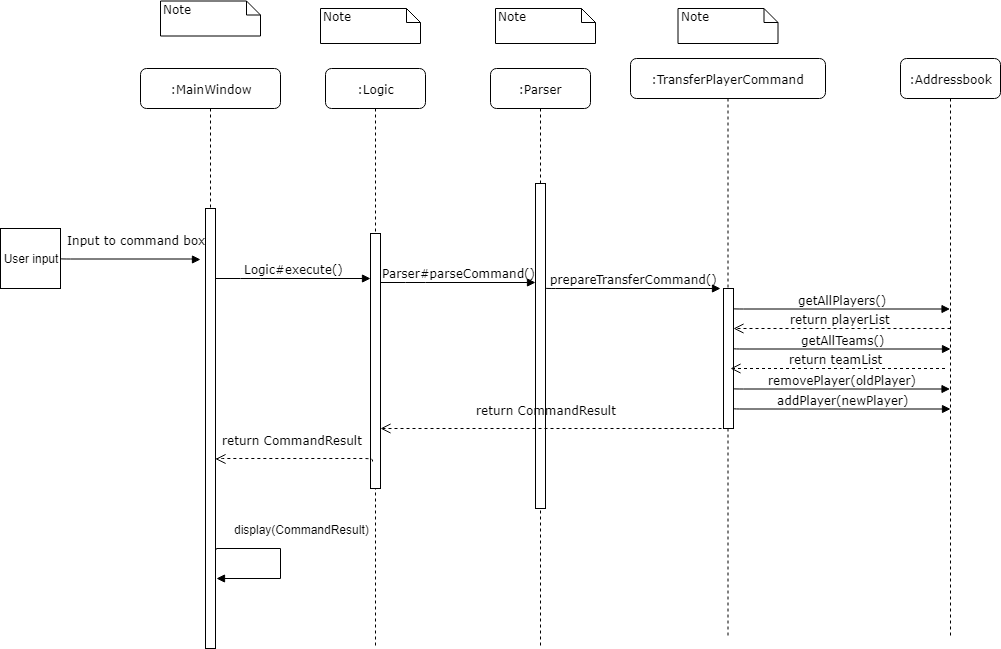

The diagram above was exported from draw.io. Its source (the exported page's mxGraphModel, read from the mxfile embedded in the PNG):
<mxGraphModel dx="2318" dy="499" grid="1" gridSize="10" guides="1" tooltips="1" connect="1" arrows="1" fold="1" page="1" pageScale="1" pageWidth="1100" pageHeight="850" background="#ffffff" math="0" shadow="0">
  <root>
    <mxCell id="0" />
    <mxCell id="1" parent="0" />
    <mxCell id="7baba1c4bc27f4b0-2" value=":Logic" style="shape=umlLifeline;perimeter=lifelinePerimeter;whiteSpace=wrap;html=1;container=1;collapsible=0;recursiveResize=0;outlineConnect=0;rounded=1;shadow=0;comic=0;labelBackgroundColor=none;strokeColor=#000000;strokeWidth=1;fillColor=#FFFFFF;fontFamily=Verdana;fontSize=12;fontColor=#000000;align=center;" parent="1" vertex="1">
      <mxGeometry x="295" y="80" width="100" height="580" as="geometry" />
    </mxCell>
    <mxCell id="7baba1c4bc27f4b0-10" value="" style="html=1;points=[];perimeter=orthogonalPerimeter;rounded=0;shadow=0;comic=0;labelBackgroundColor=none;strokeColor=#000000;strokeWidth=1;fillColor=#FFFFFF;fontFamily=Verdana;fontSize=12;fontColor=#000000;align=center;" parent="7baba1c4bc27f4b0-2" vertex="1">
      <mxGeometry x="45" y="165" width="10" height="255" as="geometry" />
    </mxCell>
    <mxCell id="7baba1c4bc27f4b0-3" value=":Parser" style="shape=umlLifeline;perimeter=lifelinePerimeter;whiteSpace=wrap;html=1;container=1;collapsible=0;recursiveResize=0;outlineConnect=0;rounded=1;shadow=0;comic=0;labelBackgroundColor=none;strokeColor=#000000;strokeWidth=1;fillColor=#FFFFFF;fontFamily=Verdana;fontSize=12;fontColor=#000000;align=center;" parent="1" vertex="1">
      <mxGeometry x="460" y="80" width="100" height="580" as="geometry" />
    </mxCell>
    <mxCell id="7baba1c4bc27f4b0-13" value="" style="html=1;points=[];perimeter=orthogonalPerimeter;rounded=0;shadow=0;comic=0;labelBackgroundColor=none;strokeColor=#000000;strokeWidth=1;fillColor=#FFFFFF;fontFamily=Verdana;fontSize=12;fontColor=#000000;align=center;" parent="7baba1c4bc27f4b0-3" vertex="1">
      <mxGeometry x="45" y="115" width="10" height="325" as="geometry" />
    </mxCell>
    <mxCell id="7baba1c4bc27f4b0-4" value=":TransferPlayerCommand" style="shape=umlLifeline;perimeter=lifelinePerimeter;whiteSpace=wrap;html=1;container=1;collapsible=0;recursiveResize=0;outlineConnect=0;rounded=1;shadow=0;comic=0;labelBackgroundColor=none;strokeColor=#000000;strokeWidth=1;fillColor=#FFFFFF;fontFamily=Verdana;fontSize=12;fontColor=#000000;align=center;" parent="1" vertex="1">
      <mxGeometry x="600" y="70" width="195" height="580" as="geometry" />
    </mxCell>
    <mxCell id="7baba1c4bc27f4b0-16" value="" style="html=1;points=[];perimeter=orthogonalPerimeter;rounded=0;shadow=0;comic=0;labelBackgroundColor=none;strokeColor=#000000;strokeWidth=1;fillColor=#FFFFFF;fontFamily=Verdana;fontSize=12;fontColor=#000000;align=center;" parent="7baba1c4bc27f4b0-4" vertex="1">
      <mxGeometry x="93" y="230" width="10" height="140" as="geometry" />
    </mxCell>
    <mxCell id="7baba1c4bc27f4b0-7" value=":Addressbook&lt;br&gt;" style="shape=umlLifeline;perimeter=lifelinePerimeter;whiteSpace=wrap;html=1;container=1;collapsible=0;recursiveResize=0;outlineConnect=0;rounded=1;shadow=0;comic=0;labelBackgroundColor=none;strokeColor=#000000;strokeWidth=1;fillColor=#FFFFFF;fontFamily=Verdana;fontSize=12;fontColor=#000000;align=center;" parent="1" vertex="1">
      <mxGeometry x="870" y="70" width="100" height="580" as="geometry" />
    </mxCell>
    <mxCell id="7baba1c4bc27f4b0-8" value=":MainWindow" style="shape=umlLifeline;perimeter=lifelinePerimeter;whiteSpace=wrap;html=1;container=1;collapsible=0;recursiveResize=0;outlineConnect=0;rounded=1;shadow=0;comic=0;labelBackgroundColor=none;strokeColor=#000000;strokeWidth=1;fillColor=#FFFFFF;fontFamily=Verdana;fontSize=12;fontColor=#000000;align=center;" parent="1" vertex="1">
      <mxGeometry x="110" y="80" width="140" height="580" as="geometry" />
    </mxCell>
    <mxCell id="7baba1c4bc27f4b0-9" value="" style="html=1;points=[];perimeter=orthogonalPerimeter;rounded=0;shadow=0;comic=0;labelBackgroundColor=none;strokeColor=#000000;strokeWidth=1;fillColor=#FFFFFF;fontFamily=Verdana;fontSize=12;fontColor=#000000;align=center;" parent="7baba1c4bc27f4b0-8" vertex="1">
      <mxGeometry x="65" y="140" width="10" height="440" as="geometry" />
    </mxCell>
    <mxCell id="tot3y07XJMxzDr24_hBf-29" value="display(CommandResult)" style="edgeStyle=orthogonalEdgeStyle;html=1;align=left;spacingLeft=2;endArrow=block;rounded=0;exitX=1.1;exitY=0.776;exitDx=0;exitDy=0;exitPerimeter=0;entryX=1.1;entryY=0.841;entryDx=0;entryDy=0;entryPerimeter=0;" edge="1" target="7baba1c4bc27f4b0-9" parent="7baba1c4bc27f4b0-8" source="7baba1c4bc27f4b0-9">
      <mxGeometry x="-0.8113" y="20" relative="1" as="geometry">
        <mxPoint x="85" y="470" as="sourcePoint" />
        <Array as="points">
          <mxPoint x="76" y="480" />
          <mxPoint x="140" y="480" />
          <mxPoint x="140" y="510" />
        </Array>
        <mxPoint x="110" y="510" as="targetPoint" />
        <mxPoint as="offset" />
      </mxGeometry>
    </mxCell>
    <mxCell id="7baba1c4bc27f4b0-11" value="Logic#execute()" style="html=1;verticalAlign=bottom;endArrow=block;labelBackgroundColor=none;fontFamily=Verdana;fontSize=12;edgeStyle=elbowEdgeStyle;elbow=vertical;" parent="1" source="7baba1c4bc27f4b0-9" target="7baba1c4bc27f4b0-10" edge="1">
      <mxGeometry relative="1" as="geometry">
        <mxPoint x="220" y="190" as="sourcePoint" />
        <mxPoint x="270" y="245" as="targetPoint" />
        <Array as="points">
          <mxPoint x="220" y="290" />
          <mxPoint x="220" y="310" />
          <mxPoint x="330" y="250" />
        </Array>
      </mxGeometry>
    </mxCell>
    <mxCell id="7baba1c4bc27f4b0-40" value="Note" style="shape=note;whiteSpace=wrap;html=1;size=14;verticalAlign=top;align=left;spacingTop=-6;rounded=0;shadow=0;comic=0;labelBackgroundColor=none;strokeColor=#000000;strokeWidth=1;fillColor=#FFFFFF;fontFamily=Verdana;fontSize=12;fontColor=#000000;" parent="1" vertex="1">
      <mxGeometry x="130" y="12.5" width="100" height="35" as="geometry" />
    </mxCell>
    <mxCell id="7baba1c4bc27f4b0-41" value="Note" style="shape=note;whiteSpace=wrap;html=1;size=14;verticalAlign=top;align=left;spacingTop=-6;rounded=0;shadow=0;comic=0;labelBackgroundColor=none;strokeColor=#000000;strokeWidth=1;fillColor=#FFFFFF;fontFamily=Verdana;fontSize=12;fontColor=#000000;" parent="1" vertex="1">
      <mxGeometry x="290" y="20" width="100" height="35" as="geometry" />
    </mxCell>
    <mxCell id="7baba1c4bc27f4b0-42" value="Note" style="shape=note;whiteSpace=wrap;html=1;size=14;verticalAlign=top;align=left;spacingTop=-6;rounded=0;shadow=0;comic=0;labelBackgroundColor=none;strokeColor=#000000;strokeWidth=1;fillColor=#FFFFFF;fontFamily=Verdana;fontSize=12;fontColor=#000000;" parent="1" vertex="1">
      <mxGeometry x="465" y="20" width="100" height="35" as="geometry" />
    </mxCell>
    <mxCell id="7baba1c4bc27f4b0-43" value="Note" style="shape=note;whiteSpace=wrap;html=1;size=14;verticalAlign=top;align=left;spacingTop=-6;rounded=0;shadow=0;comic=0;labelBackgroundColor=none;strokeColor=#000000;strokeWidth=1;fillColor=#FFFFFF;fontFamily=Verdana;fontSize=12;fontColor=#000000;" parent="1" vertex="1">
      <mxGeometry x="647.5" y="20" width="100" height="35" as="geometry" />
    </mxCell>
    <mxCell id="tot3y07XJMxzDr24_hBf-1" value="User input&lt;br&gt;" style="whiteSpace=wrap;html=1;aspect=fixed;" vertex="1" parent="1">
      <mxGeometry x="-30" y="240" width="60" height="60" as="geometry" />
    </mxCell>
    <mxCell id="tot3y07XJMxzDr24_hBf-6" value="Input to command box&lt;br&gt;" style="html=1;verticalAlign=bottom;endArrow=block;labelBackgroundColor=none;fontFamily=Verdana;fontSize=12;edgeStyle=elbowEdgeStyle;elbow=vertical;" edge="1" parent="1">
      <mxGeometry x="0.0805" y="10" relative="1" as="geometry">
        <mxPoint x="30" y="270" as="sourcePoint" />
        <mxPoint x="170" y="271" as="targetPoint" />
        <Array as="points">
          <mxPoint x="10" y="270.5" />
        </Array>
        <mxPoint as="offset" />
      </mxGeometry>
    </mxCell>
    <mxCell id="tot3y07XJMxzDr24_hBf-10" value="Parser#parseCommand()" style="html=1;verticalAlign=bottom;endArrow=block;labelBackgroundColor=none;fontFamily=Verdana;fontSize=12;edgeStyle=elbowEdgeStyle;elbow=vertical;" edge="1" parent="1">
      <mxGeometry relative="1" as="geometry">
        <mxPoint x="350" y="294" as="sourcePoint" />
        <mxPoint x="505" y="294" as="targetPoint" />
        <Array as="points">
          <mxPoint x="385" y="294" />
          <mxPoint x="385" y="314" />
          <mxPoint x="495" y="254" />
        </Array>
      </mxGeometry>
    </mxCell>
    <mxCell id="tot3y07XJMxzDr24_hBf-12" value="prepareTransferCommand()" style="html=1;verticalAlign=bottom;endArrow=block;labelBackgroundColor=none;fontFamily=Verdana;fontSize=12;edgeStyle=elbowEdgeStyle;elbow=vertical;" edge="1" parent="1">
      <mxGeometry relative="1" as="geometry">
        <mxPoint x="515" y="299.5" as="sourcePoint" />
        <mxPoint x="690" y="300" as="targetPoint" />
        <Array as="points">
          <mxPoint x="670" y="300" />
          <mxPoint x="550" y="319.5" />
          <mxPoint x="660" y="259.5" />
        </Array>
      </mxGeometry>
    </mxCell>
    <mxCell id="tot3y07XJMxzDr24_hBf-15" value="return CommandResult" style="html=1;verticalAlign=bottom;endArrow=open;dashed=1;endSize=8;labelBackgroundColor=none;fontFamily=Verdana;fontSize=12;edgeStyle=elbowEdgeStyle;elbow=vertical;" edge="1" parent="1" source="7baba1c4bc27f4b0-4" target="7baba1c4bc27f4b0-10">
      <mxGeometry x="0.0473" y="-9" relative="1" as="geometry">
        <mxPoint x="359" y="423.5" as="targetPoint" />
        <Array as="points">
          <mxPoint x="590" y="440" />
          <mxPoint x="466.5" y="423" />
          <mxPoint x="446.5" y="423" />
          <mxPoint x="373" y="423" />
          <mxPoint x="403" y="423" />
        </Array>
        <mxPoint x="505" y="424.5" as="sourcePoint" />
        <mxPoint x="1" as="offset" />
      </mxGeometry>
    </mxCell>
    <mxCell id="tot3y07XJMxzDr24_hBf-17" value="return CommandResult" style="html=1;verticalAlign=bottom;endArrow=open;dashed=1;endSize=8;labelBackgroundColor=none;fontFamily=Verdana;fontSize=12;edgeStyle=elbowEdgeStyle;elbow=vertical;exitX=0.2;exitY=0.896;exitDx=0;exitDy=0;exitPerimeter=0;" edge="1" parent="1" source="7baba1c4bc27f4b0-10">
      <mxGeometry x="0.0473" y="-9" relative="1" as="geometry">
        <mxPoint x="185" y="470.5" as="targetPoint" />
        <Array as="points">
          <mxPoint x="292.5" y="470" />
          <mxPoint x="272.5" y="470" />
          <mxPoint x="199" y="470" />
          <mxPoint x="229" y="470" />
        </Array>
        <mxPoint x="331" y="471.5" as="sourcePoint" />
        <mxPoint x="1" as="offset" />
      </mxGeometry>
    </mxCell>
    <mxCell id="tot3y07XJMxzDr24_hBf-18" value="getAllPlayers()" style="html=1;verticalAlign=bottom;endArrow=block;labelBackgroundColor=none;fontFamily=Verdana;fontSize=12;edgeStyle=elbowEdgeStyle;elbow=vertical;" edge="1" parent="1" target="7baba1c4bc27f4b0-7">
      <mxGeometry relative="1" as="geometry">
        <mxPoint x="703" y="320" as="sourcePoint" />
        <mxPoint x="878" y="320.5" as="targetPoint" />
        <Array as="points">
          <mxPoint x="858" y="320.5" />
          <mxPoint x="738" y="340" />
          <mxPoint x="848" y="280" />
        </Array>
      </mxGeometry>
    </mxCell>
    <mxCell id="tot3y07XJMxzDr24_hBf-19" value="return playerList&lt;br&gt;" style="html=1;verticalAlign=bottom;endArrow=open;dashed=1;endSize=8;labelBackgroundColor=none;fontFamily=Verdana;fontSize=12;edgeStyle=elbowEdgeStyle;elbow=vertical;" edge="1" parent="1">
      <mxGeometry x="0.0138" relative="1" as="geometry">
        <mxPoint x="703" y="340" as="targetPoint" />
        <Array as="points">
          <mxPoint x="819.5" y="340" />
          <mxPoint x="799.5" y="340" />
          <mxPoint x="726" y="340" />
          <mxPoint x="756" y="340" />
        </Array>
        <mxPoint x="920" y="340" as="sourcePoint" />
        <mxPoint as="offset" />
      </mxGeometry>
    </mxCell>
    <mxCell id="tot3y07XJMxzDr24_hBf-20" value="getAllTeams()" style="html=1;verticalAlign=bottom;endArrow=block;labelBackgroundColor=none;fontFamily=Verdana;fontSize=12;edgeStyle=elbowEdgeStyle;elbow=vertical;" edge="1" parent="1">
      <mxGeometry relative="1" as="geometry">
        <mxPoint x="703.5" y="360" as="sourcePoint" />
        <mxPoint x="920" y="360.5" as="targetPoint" />
        <Array as="points">
          <mxPoint x="858.5" y="360.5" />
          <mxPoint x="738.5" y="380" />
          <mxPoint x="848.5" y="320" />
        </Array>
      </mxGeometry>
    </mxCell>
    <mxCell id="tot3y07XJMxzDr24_hBf-21" value="return teamList&lt;br&gt;" style="html=1;verticalAlign=bottom;endArrow=open;dashed=1;endSize=8;labelBackgroundColor=none;fontFamily=Verdana;fontSize=12;edgeStyle=elbowEdgeStyle;elbow=vertical;entryX=0.7;entryY=0.571;entryDx=0;entryDy=0;entryPerimeter=0;" edge="1" parent="1" target="7baba1c4bc27f4b0-16">
      <mxGeometry x="0.0138" relative="1" as="geometry">
        <mxPoint x="710" y="380" as="targetPoint" />
        <Array as="points">
          <mxPoint x="770" y="380" />
          <mxPoint x="814" y="380" />
          <mxPoint x="794" y="380" />
          <mxPoint x="720.5" y="380" />
          <mxPoint x="750.5" y="380" />
        </Array>
        <mxPoint x="914.5" y="380" as="sourcePoint" />
        <mxPoint as="offset" />
      </mxGeometry>
    </mxCell>
    <mxCell id="tot3y07XJMxzDr24_hBf-22" value="removePlayer(oldPlayer)" style="html=1;verticalAlign=bottom;endArrow=block;labelBackgroundColor=none;fontFamily=Verdana;fontSize=12;edgeStyle=elbowEdgeStyle;elbow=vertical;" edge="1" parent="1">
      <mxGeometry relative="1" as="geometry">
        <mxPoint x="703" y="400" as="sourcePoint" />
        <mxPoint x="919.5" y="400.5" as="targetPoint" />
        <Array as="points">
          <mxPoint x="858" y="400.5" />
          <mxPoint x="738" y="420" />
          <mxPoint x="848" y="360" />
        </Array>
      </mxGeometry>
    </mxCell>
    <mxCell id="tot3y07XJMxzDr24_hBf-23" value="addPlayer(newPlayer)" style="html=1;verticalAlign=bottom;endArrow=block;labelBackgroundColor=none;fontFamily=Verdana;fontSize=12;edgeStyle=elbowEdgeStyle;elbow=vertical;" edge="1" parent="1">
      <mxGeometry relative="1" as="geometry">
        <mxPoint x="703.5" y="420" as="sourcePoint" />
        <mxPoint x="920" y="420.5" as="targetPoint" />
        <Array as="points">
          <mxPoint x="858.5" y="420.5" />
          <mxPoint x="738.5" y="440" />
          <mxPoint x="848.5" y="380" />
        </Array>
      </mxGeometry>
    </mxCell>
  </root>
</mxGraphModel>